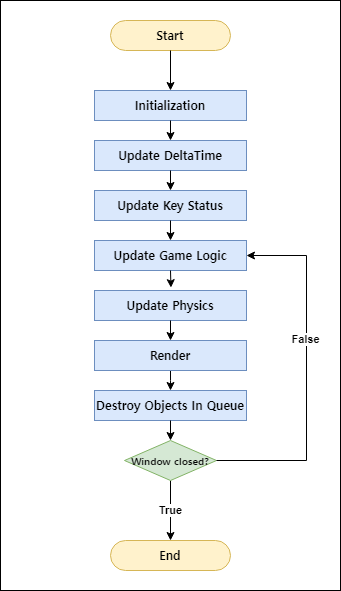

The diagram above was exported from draw.io. Its source (the exported page's mxGraphModel, read from the mxfile embedded in the PNG):
<mxGraphModel dx="1185" dy="648" grid="1" gridSize="10" guides="1" tooltips="1" connect="1" arrows="1" fold="1" page="1" pageScale="1" pageWidth="827" pageHeight="1169" math="0" shadow="0">
  <root>
    <mxCell id="0" />
    <mxCell id="1" parent="0" />
    <mxCell id="MDm68mI5oUeJ_TKry1SG-6" value="" style="rounded=0;whiteSpace=wrap;html=1;" vertex="1" parent="1">
      <mxGeometry x="244" y="80" width="340" height="590" as="geometry" />
    </mxCell>
    <mxCell id="u1qnlBxfeuDabb3SkEMh-1" value="Start" style="rounded=1;whiteSpace=wrap;html=1;arcSize=50;fontFamily=Noto Sans Korean;fontSource=https%3A%2F%2Ffonts.googleapis.com%2Fcss2%3Ffamily%3DNoto%2BSans%2BKR%3Awght%40300%26display%3Dswap;fillColor=#fff2cc;strokeColor=#d6b656;fontStyle=1" parent="1" vertex="1">
      <mxGeometry x="354" y="100" width="120" height="30" as="geometry" />
    </mxCell>
    <mxCell id="u1qnlBxfeuDabb3SkEMh-4" value="Initialization" style="rounded=0;whiteSpace=wrap;html=1;fontFamily=Noto Sans Korean;fontSource=https%3A%2F%2Ffonts.googleapis.com%2Fcss2%3Ffamily%3DNoto%2BSans%2BKR%3Awght%40300%26display%3Dswap;fillColor=#dae8fc;strokeColor=#6c8ebf;fontStyle=1" parent="1" vertex="1">
      <mxGeometry x="338" y="170" width="152" height="30" as="geometry" />
    </mxCell>
    <mxCell id="u1qnlBxfeuDabb3SkEMh-5" value="Update Game Logic" style="rounded=0;whiteSpace=wrap;html=1;fontFamily=Noto Sans Korean;fontSource=https%3A%2F%2Ffonts.googleapis.com%2Fcss2%3Ffamily%3DNoto%2BSans%2BKR%3Awght%40300%26display%3Dswap;fillColor=#dae8fc;strokeColor=#6c8ebf;fontStyle=1" parent="1" vertex="1">
      <mxGeometry x="338" y="320" width="152" height="30" as="geometry" />
    </mxCell>
    <mxCell id="u1qnlBxfeuDabb3SkEMh-6" value="Update Physics" style="rounded=0;whiteSpace=wrap;html=1;fontFamily=Noto Sans Korean;fontSource=https%3A%2F%2Ffonts.googleapis.com%2Fcss2%3Ffamily%3DNoto%2BSans%2BKR%3Awght%40300%26display%3Dswap;fillColor=#dae8fc;strokeColor=#6c8ebf;fontStyle=1" parent="1" vertex="1">
      <mxGeometry x="338" y="370" width="152" height="30" as="geometry" />
    </mxCell>
    <mxCell id="MDm68mI5oUeJ_TKry1SG-1" value="" style="edgeStyle=orthogonalEdgeStyle;rounded=0;orthogonalLoop=1;jettySize=auto;html=1;exitX=0.5;exitY=1;exitDx=0;exitDy=0;entryX=0.5;entryY=0;entryDx=0;entryDy=0;" edge="1" parent="1" source="u1qnlBxfeuDabb3SkEMh-7" target="MDm68mI5oUeJ_TKry1SG-8">
      <mxGeometry relative="1" as="geometry">
        <Array as="points">
          <mxPoint x="414" y="460" />
          <mxPoint x="414" y="460" />
        </Array>
      </mxGeometry>
    </mxCell>
    <mxCell id="u1qnlBxfeuDabb3SkEMh-7" value="Render" style="rounded=0;whiteSpace=wrap;html=1;fontFamily=Noto Sans Korean;fontSource=https%3A%2F%2Ffonts.googleapis.com%2Fcss2%3Ffamily%3DNoto%2BSans%2BKR%3Awght%40300%26display%3Dswap;fillColor=#dae8fc;strokeColor=#6c8ebf;fontStyle=1" parent="1" vertex="1">
      <mxGeometry x="338" y="420" width="152" height="30" as="geometry" />
    </mxCell>
    <mxCell id="MDm68mI5oUeJ_TKry1SG-5" value="True" style="edgeStyle=orthogonalEdgeStyle;rounded=0;orthogonalLoop=1;jettySize=auto;html=1;fontStyle=1" edge="1" parent="1" source="u1qnlBxfeuDabb3SkEMh-8" target="MDm68mI5oUeJ_TKry1SG-3">
      <mxGeometry relative="1" as="geometry" />
    </mxCell>
    <mxCell id="u1qnlBxfeuDabb3SkEMh-8" value="Window closed?" style="rhombus;whiteSpace=wrap;html=1;fontFamily=Noto Sans Korean;fontSource=https%3A%2F%2Ffonts.googleapis.com%2Fcss2%3Ffamily%3DNoto%2BSans%2BKR%3Awght%40300%26display%3Dswap;fillColor=#d5e8d4;strokeColor=#82b366;fontSize=8;fontStyle=1" parent="1" vertex="1">
      <mxGeometry x="368" y="520" width="92" height="40" as="geometry" />
    </mxCell>
    <mxCell id="u1qnlBxfeuDabb3SkEMh-9" value="" style="endArrow=classic;html=1;rounded=0;exitX=1;exitY=0.5;exitDx=0;exitDy=0;edgeStyle=elbowEdgeStyle;entryX=1;entryY=0.5;entryDx=0;entryDy=0;" parent="1" source="u1qnlBxfeuDabb3SkEMh-8" target="u1qnlBxfeuDabb3SkEMh-5" edge="1">
      <mxGeometry width="50" height="50" relative="1" as="geometry">
        <mxPoint x="410" y="410" as="sourcePoint" />
        <mxPoint x="510" y="330" as="targetPoint" />
        <Array as="points">
          <mxPoint x="550" y="550" />
          <mxPoint x="510" y="410" />
        </Array>
      </mxGeometry>
    </mxCell>
    <mxCell id="MDm68mI5oUeJ_TKry1SG-2" value="False" style="edgeLabel;html=1;align=center;verticalAlign=middle;resizable=0;points=[];fontStyle=1" vertex="1" connectable="0" parent="u1qnlBxfeuDabb3SkEMh-9">
      <mxGeometry x="0.1916" y="1" relative="1" as="geometry">
        <mxPoint as="offset" />
      </mxGeometry>
    </mxCell>
    <mxCell id="u1qnlBxfeuDabb3SkEMh-10" value="" style="endArrow=classic;html=1;rounded=0;exitX=0.5;exitY=1;exitDx=0;exitDy=0;entryX=0.5;entryY=0;entryDx=0;entryDy=0;" parent="1" source="u1qnlBxfeuDabb3SkEMh-4" target="MDm68mI5oUeJ_TKry1SG-12" edge="1">
      <mxGeometry width="50" height="50" relative="1" as="geometry">
        <mxPoint x="410" y="310" as="sourcePoint" />
        <mxPoint x="460" y="260" as="targetPoint" />
      </mxGeometry>
    </mxCell>
    <mxCell id="u1qnlBxfeuDabb3SkEMh-11" value="" style="endArrow=classic;html=1;rounded=0;exitX=0.5;exitY=1;exitDx=0;exitDy=0;entryX=0.5;entryY=0;entryDx=0;entryDy=0;" parent="1" source="u1qnlBxfeuDabb3SkEMh-1" target="u1qnlBxfeuDabb3SkEMh-4" edge="1">
      <mxGeometry width="50" height="50" relative="1" as="geometry">
        <mxPoint x="424" y="210" as="sourcePoint" />
        <mxPoint x="424" y="230" as="targetPoint" />
      </mxGeometry>
    </mxCell>
    <mxCell id="u1qnlBxfeuDabb3SkEMh-12" value="" style="endArrow=classic;html=1;rounded=0;exitX=0.5;exitY=1;exitDx=0;exitDy=0;entryX=0.503;entryY=-0.095;entryDx=0;entryDy=0;entryPerimeter=0;" parent="1" source="u1qnlBxfeuDabb3SkEMh-5" target="u1qnlBxfeuDabb3SkEMh-6" edge="1">
      <mxGeometry width="50" height="50" relative="1" as="geometry">
        <mxPoint x="424" y="260" as="sourcePoint" />
        <mxPoint x="424" y="280" as="targetPoint" />
      </mxGeometry>
    </mxCell>
    <mxCell id="u1qnlBxfeuDabb3SkEMh-13" value="" style="endArrow=classic;html=1;rounded=0;exitX=0.5;exitY=1;exitDx=0;exitDy=0;entryX=0.5;entryY=0;entryDx=0;entryDy=0;" parent="1" source="u1qnlBxfeuDabb3SkEMh-6" target="u1qnlBxfeuDabb3SkEMh-7" edge="1">
      <mxGeometry width="50" height="50" relative="1" as="geometry">
        <mxPoint x="424" y="360" as="sourcePoint" />
        <mxPoint x="424" y="377" as="targetPoint" />
      </mxGeometry>
    </mxCell>
    <mxCell id="MDm68mI5oUeJ_TKry1SG-3" value="End" style="rounded=1;whiteSpace=wrap;html=1;arcSize=50;fontFamily=Noto Sans Korean;fontSource=https%3A%2F%2Ffonts.googleapis.com%2Fcss2%3Ffamily%3DNoto%2BSans%2BKR%3Awght%40300%26display%3Dswap;fillColor=#fff2cc;strokeColor=#d6b656;fontStyle=1" vertex="1" parent="1">
      <mxGeometry x="354" y="620" width="120" height="30" as="geometry" />
    </mxCell>
    <mxCell id="MDm68mI5oUeJ_TKry1SG-8" value="Destroy Objects In Queue" style="rounded=0;whiteSpace=wrap;html=1;fontFamily=Noto Sans Korean;fontSource=https%3A%2F%2Ffonts.googleapis.com%2Fcss2%3Ffamily%3DNoto%2BSans%2BKR%3Awght%40300%26display%3Dswap;fillColor=#dae8fc;strokeColor=#6c8ebf;fontStyle=1" vertex="1" parent="1">
      <mxGeometry x="338" y="470" width="152" height="30" as="geometry" />
    </mxCell>
    <mxCell id="MDm68mI5oUeJ_TKry1SG-10" value="" style="endArrow=classic;html=1;rounded=0;exitX=0.5;exitY=1;exitDx=0;exitDy=0;entryX=0.5;entryY=0;entryDx=0;entryDy=0;" edge="1" parent="1" source="MDm68mI5oUeJ_TKry1SG-8" target="u1qnlBxfeuDabb3SkEMh-8">
      <mxGeometry width="50" height="50" relative="1" as="geometry">
        <mxPoint x="424" y="410" as="sourcePoint" />
        <mxPoint x="424" y="430" as="targetPoint" />
      </mxGeometry>
    </mxCell>
    <mxCell id="MDm68mI5oUeJ_TKry1SG-11" value="Update Key Status" style="rounded=0;whiteSpace=wrap;html=1;fontFamily=Noto Sans Korean;fontSource=https%3A%2F%2Ffonts.googleapis.com%2Fcss2%3Ffamily%3DNoto%2BSans%2BKR%3Awght%40300%26display%3Dswap;fillColor=#dae8fc;strokeColor=#6c8ebf;fontStyle=1" vertex="1" parent="1">
      <mxGeometry x="338" y="270" width="152" height="30" as="geometry" />
    </mxCell>
    <mxCell id="MDm68mI5oUeJ_TKry1SG-12" value="Update DeltaTime" style="rounded=0;whiteSpace=wrap;html=1;fontFamily=Noto Sans Korean;fontSource=https%3A%2F%2Ffonts.googleapis.com%2Fcss2%3Ffamily%3DNoto%2BSans%2BKR%3Awght%40300%26display%3Dswap;fillColor=#dae8fc;strokeColor=#6c8ebf;fontStyle=1" vertex="1" parent="1">
      <mxGeometry x="338" y="220" width="152" height="30" as="geometry" />
    </mxCell>
    <mxCell id="MDm68mI5oUeJ_TKry1SG-13" value="" style="endArrow=classic;html=1;rounded=0;exitX=0.5;exitY=1;exitDx=0;exitDy=0;entryX=0.5;entryY=0;entryDx=0;entryDy=0;" edge="1" parent="1" source="MDm68mI5oUeJ_TKry1SG-12" target="MDm68mI5oUeJ_TKry1SG-11">
      <mxGeometry width="50" height="50" relative="1" as="geometry">
        <mxPoint x="424" y="210" as="sourcePoint" />
        <mxPoint x="424" y="230" as="targetPoint" />
      </mxGeometry>
    </mxCell>
    <mxCell id="MDm68mI5oUeJ_TKry1SG-14" value="" style="endArrow=classic;html=1;rounded=0;exitX=0.5;exitY=1;exitDx=0;exitDy=0;entryX=0.5;entryY=0;entryDx=0;entryDy=0;" edge="1" parent="1" source="MDm68mI5oUeJ_TKry1SG-11" target="u1qnlBxfeuDabb3SkEMh-5">
      <mxGeometry width="50" height="50" relative="1" as="geometry">
        <mxPoint x="424" y="260" as="sourcePoint" />
        <mxPoint x="176" y="230" as="targetPoint" />
      </mxGeometry>
    </mxCell>
  </root>
</mxGraphModel>